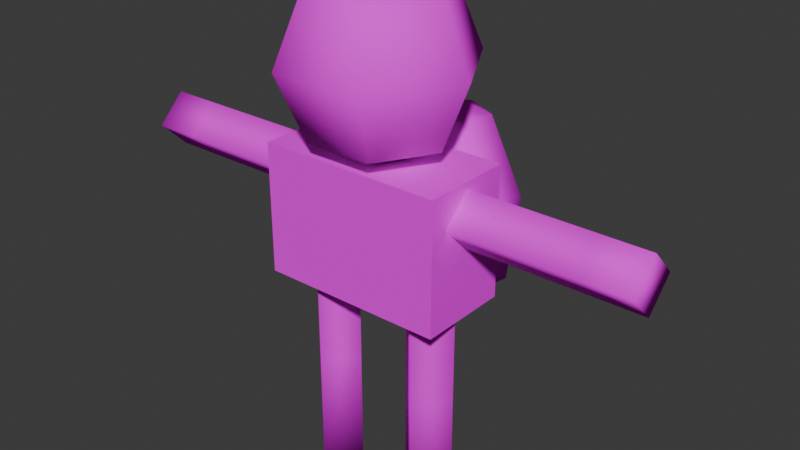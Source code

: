 # Source: tent.blend  (saved by Blender 5.0.119; exported with 4.5.12 LTS)
import bpy
from mathutils import Matrix  # noqa: F401  (used for matrix-valued properties, if any)

bpy.ops.wm.read_factory_settings(use_empty=True)
scene = bpy.context.scene
scene.name = 'Scene'

# ---- collections
col_collection = bpy.data.collections.new('Collection'); scene.collection.children.link(col_collection)

# ---- images (referenced by path relative to the original .blend; pixels are not part of the script)
import os
ASSET_DIR = os.environ.get("B2B_ASSET_DIR", "")  # directory of the original .blend (textures are referenced by path, not embedded)
HERE = os.path.dirname(os.path.abspath(__file__))  # packed textures are extracted next to this script under _unpacked/

def load_image(name, relpath, width, height, colorspace="sRGB"):
    """Load a texture the original file referenced (path relative to the .blend, or extracted next to this script)."""
    p = next((c for c in (os.path.join(HERE, relpath), os.path.join(ASSET_DIR, relpath)) if relpath and os.path.exists(c)), "")
    if p:
        img = bpy.data.images.load(p, check_existing=True)
        img.name = name
    else:  # same state as the original file: an image datablock whose file is absent (Cycles renders it pink)
        img = bpy.data.images.new(name, width, height)
        img.source = "FILE"
        img.filepath = "//" + (relpath or name)
    img.colorspace_settings.name = colorspace
    return img
img_lord_of_the_maps_1x_png = load_image('lord-of-the-maps-1x.png', 'lord-of-the-maps-1x.png', 1024, 1024, 'sRGB')

# ---- materials (node trees are filled in below, after node groups)
mat_palette = bpy.data.materials.new('Palette')
mat_palette.alpha_threshold = 0.0
mat_palette.use_backface_culling_lightprobe_volume = False
mat_palette.roughness = 0.5
mat_palette.line_color = (0.0, 0.0, 0.0, 1.0)

# ---- material node trees
mat_palette.use_nodes = True; mat_palette.node_tree.nodes.clear()
_N = mat_palette.node_tree.nodes; _L = mat_palette.node_tree.links
n0 = _N.new('ShaderNodeOutputMaterial'); n0.name = 'Material Output'; n0.location = (200, 100)
n1 = _N.new('ShaderNodeBsdfPrincipled'); n1.name = 'Principled BSDF'; n1.location = (-200, 100)
n1.inputs[2].default_value = 1.0
n1.inputs[13].default_value = 0.0
n2 = _N.new('ShaderNodeTexImage'); n2.name = 'Image Texture'; n2.location = (-490, 80)
n2.image = img_lord_of_the_maps_1x_png
n2.interpolation = 'Closest'
_L.new(n1.outputs[0], n0.inputs[0])
_L.new(n2.outputs[0], n1.inputs[0])
n0.is_active_output = True

# ---- world
world_world = bpy.data.worlds.new('World'); scene.world = world_world
world_world.use_nodes = True; world_world.node_tree.nodes.clear()
_N = world_world.node_tree.nodes; _L = world_world.node_tree.links
n0 = _N.new('ShaderNodeOutputWorld'); n0.name = 'World Output'; n0.location = (200, 100)
n1 = _N.new('ShaderNodeBackground'); n1.name = 'Background'; n1.location = (-200, 100)
n1.inputs[0].default_value = (0.05088, 0.05088, 0.05088, 1.0)
_L.new(n1.outputs[0], n0.inputs[0])
n0.is_active_output = True
world_world.color = (0.05088, 0.05088, 0.05088)
world_world.sun_shadow_jitter_overblur = 0.0

# ---- meshes
me_sphere = bpy.data.meshes.new('Sphere')
me_sphere.from_pydata([(0.0, 0.0, 5.6), (-0.7071, 5.339e-08, 5.307), (-1.0, 7.55e-08, 4.6), (-0.7071, 5.339e-08, 3.893), (0.0, 0.0, 3.6), (-0.3536, 0.6124, 5.307), (-0.5, 0.866, 4.6), (-0.3536, 0.6124, 3.893), (0.3536, 0.6124, 5.307), (0.5, 0.866, 4.6), (0.3536, 0.6124, 3.893), (0.7071, -2.024e-07, 5.307), (1.0, -2.245e-07, 4.6), (0.7071, -2.024e-07, 3.893), (0.3536, -0.6124, 5.307), (0.5, -0.866, 4.6), (0.3536, -0.6124, 3.893), (-0.3536, -0.6124, 5.307), (-0.5, -0.866, 4.6), (-0.3536, -0.6124, 3.893)], [], [(3, 2, 6, 7), (1, 0, 5), (4, 3, 7), (2, 1, 5, 6), (7, 6, 9, 10), (5, 0, 8), (4, 7, 10), (6, 5, 8, 9), (10, 9, 12, 13), (8, 0, 11), (4, 10, 13), (9, 8, 11, 12), (13, 12, 15, 16), (11, 0, 14), (4, 13, 16), (12, 11, 14, 15), (16, 15, 18, 19), (14, 0, 17), (4, 16, 19), (15, 14, 17, 18), (18, 17, 1, 2), (19, 18, 2, 3), (17, 0, 1), (4, 19, 3)])
me_sphere.polygons.foreach_set('use_smooth', [True] * 24)
_uv = me_sphere.uv_layers.new(name='UVMap')
_uv.uv.foreach_set('vector', [0.5698, 0.474, 0.5604, 0.5005, 0.5519, 0.3775, 0.5695, 0.3604, 0.5519, 0.5392, 0.5419, 0.6186, 0.542, 0.481, 0.5847, 0.4586, 0.5698, 0.474, 0.5695, 0.3604, 0.5604, 0.5005, 0.5519, 0.5392, 0.542, 0.481, 0.5519, 0.3775, 0.5564, 0.3661, 0.5732, 0.3604, 0.5664, 0.4932, 0.5571, 0.4662, 0.5863, 0.4652, 0.5858, 0.6229, 0.575, 0.5388, 0.5429, 0.4561, 0.5564, 0.3661, 0.5571, 0.4662, 0.5732, 0.3604, 0.5863, 0.4652, 0.575, 0.5388, 0.5664, 0.4932, 0.5571, 0.4662, 0.5664, 0.4932, 0.5617, 0.5791, 0.553, 0.5373, 0.575, 0.5388, 0.5858, 0.6229, 0.5708, 0.6094, 0.5429, 0.4561, 0.5571, 0.4662, 0.553, 0.5373, 0.5664, 0.4932, 0.575, 0.5388, 0.5708, 0.6094, 0.5617, 0.5791, 0.553, 0.5373, 0.5617, 0.5791, 0.5531, 0.7159, 0.5424, 0.5997, 0.5708, 0.6094, 0.5858, 0.6229, 0.5711, 0.7159, 0.5429, 0.4561, 0.553, 0.5373, 0.5424, 0.5997, 0.5617, 0.5791, 0.5708, 0.6094, 0.5711, 0.7159, 0.5531, 0.7159, 0.5847, 0.6123, 0.5724, 0.7095, 0.5655, 0.5885, 0.5738, 0.5428, 0.5553, 0.7159, 0.5419, 0.6186, 0.5559, 0.608, 0.5847, 0.4586, 0.5847, 0.6123, 0.5738, 0.5428, 0.5724, 0.7095, 0.5553, 0.7159, 0.5559, 0.608, 0.5655, 0.5885, 0.5655, 0.5885, 0.5559, 0.608, 0.5519, 0.5392, 0.5604, 0.5005, 0.5738, 0.5428, 0.5655, 0.5885, 0.5604, 0.5005, 0.5698, 0.474, 0.5559, 0.608, 0.5419, 0.6186, 0.5519, 0.5392, 0.5847, 0.4586, 0.5738, 0.5428, 0.5698, 0.474])
me_sphere.materials.append(mat_palette)
me_sphere.update()
me_cube_001 = bpy.data.meshes.new('Cube.001')
me_cube_001.from_pydata([(1.0, -0.5, 2.3), (1.0, -0.5, 3.7), (-1.0, -0.5, 2.3), (-1.0, -0.5, 3.7), (1.0, 0.5, 2.3), (1.0, 0.5, 3.7), (-1.0, 0.5, 2.3), (-1.0, 0.5, 3.7), (1.0, -0.5, 3.0), (-1.0, -0.5, 3.0), (-1.0, 0.5, 3.0), (1.0, 0.5, 3.0)], [], [(8, 1, 3, 9), (9, 3, 7, 10), (10, 7, 5, 11), (11, 5, 1, 8), (2, 6, 4, 0), (7, 3, 1, 5), (4, 11, 8, 0), (6, 10, 11, 4), (2, 9, 10, 6), (0, 8, 9, 2)])
_uv = me_cube_001.uv_layers.new(name='UVMap')
_uv.uv.foreach_set('vector', [0.3251, 0.5481, 0.3298, 0.5794, 0.3133, 0.5794, 0.3192, 0.5505, 0.3192, 0.5505, 0.3133, 0.5794, 0.3144, 0.4863, 0.3192, 0.5177, 0.3192, 0.5177, 0.3144, 0.4863, 0.331, 0.4863, 0.3251, 0.5152, 0.3251, 0.5152, 0.331, 0.4863, 0.3298, 0.5794, 0.3251, 0.5481, 0.3212, 0.5395, 0.321, 0.5295, 0.3231, 0.5263, 0.3233, 0.5363, 0.3251, 0.7371, 0.2924, 0.7371, 0.2924, 0.2133, 0.3251, 0.2133, 0.3231, 0.5263, 0.3251, 0.5152, 0.3251, 0.5481, 0.3233, 0.5363, 0.321, 0.5295, 0.3192, 0.5177, 0.3251, 0.5152, 0.3231, 0.5263, 0.3212, 0.5395, 0.3192, 0.5505, 0.3192, 0.5177, 0.321, 0.5295, 0.3233, 0.5363, 0.3251, 0.5481, 0.3192, 0.5505, 0.3212, 0.5395])
me_cube_001.materials.append(mat_palette)
me_cube_001.update()
me_cylinder = bpy.data.meshes.new('Cylinder')
me_cylinder.from_pydata([(0.3, -2.265e-08, 0.07617), (0.3, -2.265e-08, 2.471), (0.6, 0.3, 0.07617), (0.6, 0.3, 2.471), (0.9, -6.795e-08, 0.07617), (0.9, -6.795e-08, 2.471), (0.6, -0.3, 0.07617), (0.6, -0.3, 2.471), (0.3, -2.265e-08, 1.274), (0.6, 0.3, 1.274), (0.9, -6.795e-08, 1.274), (0.6, -0.3, 1.274), (-0.3, 2.265e-08, 0.07617), (-0.3, 2.265e-08, 2.471), (-0.6, 0.3, 0.07617), (-0.6, 0.3, 2.471), (-0.9, 6.795e-08, 0.07617), (-0.9, 6.795e-08, 2.471), (-0.6, -0.3, 0.07617), (-0.6, -0.3, 2.471), (-0.3, 2.265e-08, 1.274), (-0.6, 0.3, 1.274), (-0.9, 6.795e-08, 1.274), (-0.6, -0.3, 1.274)], [], [(8, 1, 3, 9), (9, 3, 5, 10), (10, 5, 7, 11), (11, 7, 1, 8), (0, 2, 4, 6), (6, 11, 8, 0), (4, 10, 11, 6), (2, 9, 10, 4), (0, 8, 9, 2), (20, 21, 15, 13), (21, 22, 17, 15), (22, 23, 19, 17), (23, 20, 13, 19), (12, 18, 16, 14), (18, 12, 20, 23), (16, 18, 23, 22), (14, 16, 22, 21), (12, 14, 21, 20)])
me_cylinder.polygons.foreach_set('use_smooth', [True] * 18)
_uv = me_cylinder.uv_layers.new(name='UVMap')
_uv.uv.foreach_set('vector', [0.8027, 0.1793, 0.8049, 0.1793, 0.8049, 0.3211, 0.8027, 0.3211, 0.8027, 0.3211, 0.8049, 0.3211, 0.8049, 0.4628, 0.8027, 0.4628, 0.8027, 0.4628, 0.8049, 0.4628, 0.8049, 0.6045, 0.8027, 0.6045, 0.8027, 0.6045, 0.8049, 0.6045, 0.8049, 0.7462, 0.8027, 0.7462, 0.8139, 0.3165, 0.8181, 0.4494, 0.8181, 0.3122, 0.8139, 0.1793, 0.8005, 0.6045, 0.8027, 0.6045, 0.8027, 0.7462, 0.8005, 0.7462, 0.8005, 0.4628, 0.8027, 0.4628, 0.8027, 0.6045, 0.8005, 0.6045, 0.8005, 0.3211, 0.8027, 0.3211, 0.8027, 0.4628, 0.8005, 0.4628, 0.8005, 0.1793, 0.8027, 0.1793, 0.8027, 0.3211, 0.8005, 0.3211, 0.8027, 0.1793, 0.8027, 0.3211, 0.8049, 0.3211, 0.8049, 0.1793, 0.8027, 0.3211, 0.8027, 0.4628, 0.8049, 0.4628, 0.8049, 0.3211, 0.8027, 0.4628, 0.8027, 0.6045, 0.8049, 0.6045, 0.8049, 0.4628, 0.8027, 0.6045, 0.8027, 0.7462, 0.8049, 0.7462, 0.8049, 0.6045, 0.8139, 0.3165, 0.8139, 0.1793, 0.8181, 0.3122, 0.8181, 0.4494, 0.8005, 0.6045, 0.8005, 0.7462, 0.8027, 0.7462, 0.8027, 0.6045, 0.8005, 0.4628, 0.8005, 0.6045, 0.8027, 0.6045, 0.8027, 0.4628, 0.8005, 0.3211, 0.8005, 0.4628, 0.8027, 0.4628, 0.8027, 0.3211, 0.8005, 0.1793, 0.8005, 0.3211, 0.8027, 0.3211, 0.8027, 0.1793])
me_cylinder.materials.append(mat_palette)
me_cylinder.update()
me_cylinder_001 = bpy.data.meshes.new('Cylinder.001')
me_cylinder_001.from_pydata([(2.852, -2.326e-07, 3.03), (0.815, -6.647e-08, 3.03), (2.852, 0.3, 3.33), (0.815, 0.3, 3.33), (2.852, -2.326e-07, 3.63), (0.815, -6.647e-08, 3.63), (2.852, -0.3, 3.33), (0.815, -0.3, 3.33), (1.833, -1.495e-07, 3.03), (1.833, 0.3, 3.33), (1.833, -1.495e-07, 3.63), (1.833, -0.3, 3.33), (-2.852, 2.326e-07, 3.03), (-0.815, 6.647e-08, 3.03), (-2.852, 0.3, 3.33), (-0.815, 0.3, 3.33), (-2.852, 2.326e-07, 3.63), (-0.815, 6.647e-08, 3.63), (-2.852, -0.3, 3.33), (-0.815, -0.3, 3.33), (-1.833, 1.495e-07, 3.03), (-1.833, 0.3, 3.33), (-1.833, 1.495e-07, 3.63), (-1.833, -0.3, 3.33), (-2.342, 0.3, 3.33), (-2.342, 1.91e-07, 3.63), (-2.342, -0.3, 3.33), (-2.342, 1.91e-07, 3.03), (2.342, 0.3, 3.33), (2.342, -1.91e-07, 3.63), (2.342, -0.3, 3.33), (2.342, -1.91e-07, 3.03)], [], [(8, 1, 3, 9), (9, 3, 5, 10), (10, 5, 7, 11), (11, 7, 1, 8), (0, 2, 4, 6), (30, 11, 8, 31), (29, 10, 11, 30), (28, 9, 10, 29), (31, 8, 9, 28), (20, 21, 15, 13), (21, 22, 17, 15), (22, 23, 19, 17), (23, 20, 13, 19), (12, 18, 16, 14), (26, 27, 20, 23), (25, 26, 23, 22), (24, 25, 22, 21), (27, 24, 21, 20), (12, 14, 24, 27), (14, 16, 25, 24), (16, 18, 26, 25), (18, 12, 27, 26), (0, 31, 28, 2), (2, 28, 29, 4), (4, 29, 30, 6), (6, 30, 31, 0)])
me_cylinder_001.polygons.foreach_set('use_smooth', [True] * 26)
_uv = me_cylinder_001.uv_layers.new(name='UVMap')
_uv.uv.foreach_set('vector', [0.306, 0.648, 0.3019, 0.4172, 0.3002, 0.3481, 0.3066, 0.6169, 0.3066, 0.6169, 0.3002, 0.3481, 0.3008, 0.4145, 0.3052, 0.6084, 0.3052, 0.6084, 0.3008, 0.4145, 0.3016, 0.4371, 0.3044, 0.6273, 0.3044, 0.6273, 0.3016, 0.4371, 0.3019, 0.4172, 0.306, 0.648, 0.5513, 0.6432, 0.5501, 0.5256, 0.56, 0.6124, 0.5648, 0.7954, 0.3002, 0.6941, 0.3044, 0.6273, 0.306, 0.648, 0.3097, 0.8255, 0.3054, 0.6269, 0.3052, 0.6084, 0.3044, 0.6273, 0.3002, 0.6941, 0.3133, 0.673, 0.3066, 0.6169, 0.3052, 0.6084, 0.3054, 0.6269, 0.3097, 0.8255, 0.306, 0.648, 0.3066, 0.6169, 0.3133, 0.673, 0.3217, 0.4117, 0.322, 0.4095, 0.3219, 0.4121, 0.3219, 0.4121, 0.322, 0.4095, 0.3223, 0.4128, 0.3219, 0.4121, 0.3219, 0.4121, 0.3223, 0.4128, 0.3219, 0.4129, 0.3219, 0.4123, 0.3219, 0.4121, 0.3219, 0.4129, 0.3217, 0.4117, 0.3219, 0.4121, 0.3219, 0.4123, 0.582, 0.4064, 0.5832, 0.524, 0.5732, 0.4372, 0.5684, 0.2542, 0.333, 0.4861, 0.3133, 0.4861, 0.3217, 0.4117, 0.3219, 0.4129, 0.3292, 0.3517, 0.333, 0.4861, 0.3219, 0.4129, 0.3223, 0.4128, 0.3138, 0.3482, 0.3292, 0.3517, 0.3223, 0.4128, 0.322, 0.4095, 0.3133, 0.4861, 0.3138, 0.3482, 0.322, 0.4095, 0.3217, 0.4117, 0.582, 0.4064, 0.5684, 0.2542, 0.5733, 0.3426, 0.5981, 0.4535, 0.5684, 0.2542, 0.5732, 0.4372, 0.5667, 0.5638, 0.5733, 0.3426, 0.5732, 0.4372, 0.5832, 0.524, 0.5981, 0.7954, 0.5667, 0.5638, 0.5832, 0.524, 0.582, 0.4064, 0.5981, 0.4535, 0.5981, 0.7954, 0.5513, 0.6432, 0.5352, 0.5961, 0.5352, 0.2542, 0.5501, 0.5256, 0.5501, 0.5256, 0.5352, 0.2542, 0.5666, 0.4858, 0.56, 0.6124, 0.56, 0.6124, 0.5666, 0.4858, 0.56, 0.707, 0.5648, 0.7954, 0.5648, 0.7954, 0.56, 0.707, 0.5352, 0.5961, 0.5513, 0.6432])
me_cylinder_001.materials.append(mat_palette)
me_cylinder_001.update()
me_sphere_001 = bpy.data.meshes.new('Sphere.001')
me_sphere_001.from_pydata([(-7.062e-08, 0.5864, 3.818), (1.691e-07, 1.404, 3.732), (0.4221, 1.162, 3.758), (0.4219, 0.6658, 3.81), (0.787, 0.6177, 3.06), (0.8346, 1.121, 3.007), (0.7668, 0.5346, 2.18), (0.7932, 0.9879, 2.132), (9.733e-08, 1.174, 3.811), (-3.472e-08, 0.665, 3.864), (-0.4219, 0.6658, 3.81), (-0.4221, 1.162, 3.758), (-0.8346, 1.121, 3.007), (-0.787, 0.6177, 3.06), (-0.7932, 0.9879, 2.132), (-0.7668, 0.5346, 2.18), (0.3225, 1.336, 2.984), (-0.3225, 1.336, 2.984), (8.243e-08, 1.373, 3.326), (0.3363, 1.117, 2.118), (-0.3363, 1.117, 2.118), (-0.3341, 0.4857, 3.073), (0.3341, 0.4857, 3.073), (-8.848e-08, 0.4796, 3.422), (-0.3367, 0.4224, 2.191), (0.3367, 0.4224, 2.191), (0.3363, 0.5137, 2.005), (-0.3363, 0.5137, 2.005), (-0.3361, 0.9707, 1.945), (0.3361, 0.9707, 1.945)], [], [(3, 4, 5, 2), (4, 6, 7, 5), (11, 12, 13, 10), (12, 14, 15, 13), (9, 3, 2, 8), (8, 11, 10, 9), (3, 9, 0), (1, 8, 2), (0, 9, 10), (11, 8, 1), (16, 17, 18), (21, 22, 23), (16, 19, 20, 17), (21, 24, 25, 22), (27, 28, 29, 26), (19, 29, 28, 20), (24, 27, 26, 25), (14, 12, 17, 20), (16, 18, 1, 2, 5), (19, 16, 5, 7), (12, 11, 1, 18, 17), (29, 19, 7), (28, 14, 20), (21, 23, 0, 10, 13), (6, 4, 22, 25), (4, 3, 0, 23, 22), (24, 21, 13, 15), (26, 6, 25), (27, 24, 15), (6, 26, 29, 7), (14, 28, 27, 15)])
me_sphere_001.polygons.foreach_set('use_smooth', [True] * 31)
_uv = me_sphere_001.uv_layers.new(name='UVMap')
_uv.uv.foreach_set('vector', [0.9513, 0.4684, 0.9327, 0.4692, 0.9327, 0.457, 0.9491, 0.4539, 0.9327, 0.4692, 0.9162, 0.4694, 0.9149, 0.4588, 0.9327, 0.457, 0.9491, 0.4387, 0.9327, 0.4357, 0.9359, 0.4299, 0.9491, 0.4299, 0.9325, 0.4957, 0.9135, 0.4944, 0.9162, 0.4891, 0.9327, 0.4893, 0.9654, 0.4546, 0.9513, 0.4684, 0.9491, 0.4539, 0.9565, 0.45, 0.9654, 0.4876, 0.9578, 0.4914, 0.9491, 0.4869, 0.9565, 0.483, 0.9513, 0.4684, 0.9565, 0.4756, 0.9491, 0.4793, 0.9491, 0.4463, 0.9565, 0.45, 0.9491, 0.4539, 0.9491, 0.4793, 0.9565, 0.483, 0.9491, 0.4869, 0.9491, 0.4387, 0.9565, 0.4426, 0.9491, 0.4463, 0.9327, 0.4504, 0.9326, 0.4424, 0.9402, 0.4463, 0.9327, 0.4835, 0.9326, 0.4752, 0.9402, 0.4793, 0.9327, 0.4504, 0.9154, 0.4501, 0.9162, 0.442, 0.9326, 0.4424, 0.9327, 0.4835, 0.9162, 0.4836, 0.9159, 0.4762, 0.9326, 0.4752, 0.9107, 0.4863, 0.9061, 0.4907, 0.9007, 0.4879, 0.908, 0.4834, 0.9154, 0.4501, 0.909, 0.4427, 0.9104, 0.4391, 0.9162, 0.442, 0.9162, 0.4836, 0.9107, 0.4863, 0.908, 0.4834, 0.9159, 0.4762, 0.9162, 0.4361, 0.9327, 0.4357, 0.9326, 0.4424, 0.9162, 0.442, 0.9327, 0.4504, 0.9402, 0.4463, 0.9491, 0.4463, 0.9491, 0.4539, 0.9327, 0.457, 0.9154, 0.4501, 0.9327, 0.4504, 0.9327, 0.457, 0.9149, 0.4588, 0.9327, 0.4357, 0.9491, 0.4387, 0.9491, 0.4463, 0.9402, 0.4463, 0.9326, 0.4424, 0.9098, 0.4545, 0.9154, 0.4501, 0.9149, 0.4588, 0.9104, 0.4391, 0.9162, 0.4361, 0.9162, 0.442, 0.9327, 0.4835, 0.9402, 0.4793, 0.9491, 0.4793, 0.9491, 0.4869, 0.9327, 0.4893, 0.9162, 0.4694, 0.9327, 0.4692, 0.9326, 0.4752, 0.9159, 0.4762, 0.9327, 0.4692, 0.9513, 0.4684, 0.9491, 0.4793, 0.9402, 0.4793, 0.9326, 0.4752, 0.9162, 0.4836, 0.9327, 0.4835, 0.9327, 0.4893, 0.9162, 0.4891, 0.9107, 0.4722, 0.9162, 0.4694, 0.9159, 0.4762, 0.9107, 0.4863, 0.9162, 0.4836, 0.9162, 0.4891, 0.9162, 0.4694, 0.9107, 0.4722, 0.9067, 0.4656, 0.9149, 0.4588, 0.9135, 0.4944, 0.9061, 0.4907, 0.9107, 0.4863, 0.9162, 0.4891])
me_sphere_001.materials.append(mat_palette)
me_sphere_001.update()
arm_skeleton = bpy.data.armatures.new('skeleton')  # bones are not reproduced

# ---- objects
ob_head = bpy.data.objects.new('Head', me_sphere)
ob_cube = bpy.data.objects.new('Cube', me_cube_001)
ob_legs = bpy.data.objects.new('Legs', me_cylinder)
ob_arms = bpy.data.objects.new('Arms', me_cylinder_001)
ob_armature = bpy.data.objects.new('Armature', arm_skeleton)
ob_backpack = bpy.data.objects.new('Backpack', me_sphere_001)

# ---- transforms, parenting, visibility, modifiers, constraints
ob_head.parent = ob_armature
ob_head.matrix_parent_inverse = Matrix(((1.0, -0.0, 0.0, -0.0), (-0.0, 1.0, -0.0, 0.0), (0.0, -0.0, 1.0, -2.4), (-0.0, 0.0, -0.0, 1.0)))
ob_head.location = (0.0, 0.0, -0.0807)
_vg = ob_head.vertex_groups.new(name='torso1')
_vg = ob_head.vertex_groups.new(name='torso2')
for _i, _w in zip([2, 3, 4, 6, 7, 9, 10, 12, 13, 15, 16, 18, 19], [0.006369, 0.1143, 1.0, 0.006369, 0.1143, 0.006369, 0.1143, 0.006369, 0.1143, 0.006369, 0.1143, 0.006369, 0.1143]): _vg.add([_i], _w, 'REPLACE')
_vg = ob_head.vertex_groups.new(name='shoulder.l')
_vg = ob_head.vertex_groups.new(name='arm.l')
_vg = ob_head.vertex_groups.new(name='hand.l')
_vg = ob_head.vertex_groups.new(name='neck')
_vg = ob_head.vertex_groups.new(name='head')
for _i, _w in zip([0, 1, 2, 3, 5, 6, 7, 8, 9, 10, 11, 12, 13, 14, 15, 16, 17, 18, 19], [0.9991, 0.9929, 0.9718, 0.8857, 0.9929, 0.9718, 0.8857, 0.9929, 0.9718, 0.8857, 0.9929, 0.9718, 0.8857, 0.9929, 0.9718, 0.8857, 0.9929, 0.9718, 0.8857]): _vg.add([_i], _w, 'REPLACE')
_vg = ob_head.vertex_groups.new(name='shoulder.r')
_vg = ob_head.vertex_groups.new(name='arm.r')
_vg = ob_head.vertex_groups.new(name='hand.r')
_vg = ob_head.vertex_groups.new(name='hip.l')
_vg = ob_head.vertex_groups.new(name='leg.l')
_vg = ob_head.vertex_groups.new(name='foot.l')
_vg = ob_head.vertex_groups.new(name='hip.r')
_vg = ob_head.vertex_groups.new(name='leg.r')
_vg = ob_head.vertex_groups.new(name='foot.r')
_m = ob_head.modifiers.new('Armature', 'ARMATURE')
_m.object = ob_armature
ob_cube.parent = ob_armature
ob_cube.matrix_parent_inverse = Matrix(((1.0, -0.0, 0.0, -0.0), (-0.0, 1.0, -0.0, 0.0), (0.0, -0.0, 1.0, -2.4), (-0.0, 0.0, -0.0, 1.0)))
ob_cube.location = (0.0, 0.0, -0.0807)
_vg = ob_cube.vertex_groups.new(name='torso1')
_vg = ob_cube.vertex_groups.new(name='torso2')
_vg = ob_cube.vertex_groups.new(name='shoulder.l')
for _i, _w in zip([0, 1, 3, 4, 5, 7, 8, 9, 10, 11], [0.0868, 0.9246, 0.02693, 0.1045, 0.9331, 0.03661, 0.818, 0.006577, 0.007982, 0.8218]): _vg.add([_i], _w, 'REPLACE')
_vg = ob_cube.vertex_groups.new(name='arm.l')
_vg = ob_cube.vertex_groups.new(name='hand.l')
_vg = ob_cube.vertex_groups.new(name='neck')
_vg = ob_cube.vertex_groups.new(name='head')
_vg = ob_cube.vertex_groups.new(name='shoulder.r')
for _i, _w in zip([1, 2, 3, 5, 6, 7, 8, 9, 10, 11], [0.03661, 0.1045, 0.9331, 0.02693, 0.0868, 0.9246, 0.007982, 0.8218, 0.818, 0.006577]): _vg.add([_i], _w, 'REPLACE')
_vg = ob_cube.vertex_groups.new(name='arm.r')
_vg = ob_cube.vertex_groups.new(name='hand.r')
_vg = ob_cube.vertex_groups.new(name='hip.l')
for _i, _w in zip([0, 4, 8, 11], [0.4445, 0.4332, 0.07295, 0.07105]): _vg.add([_i], _w, 'REPLACE')
_vg = ob_cube.vertex_groups.new(name='leg.l')
for _i, _w in zip([0, 4, 8, 11], [0.4445, 0.4332, 0.07295, 0.07105]): _vg.add([_i], _w, 'REPLACE')
_vg = ob_cube.vertex_groups.new(name='foot.l')
_vg = ob_cube.vertex_groups.new(name='hip.r')
for _i, _w in zip([2, 6, 9, 10], [0.4332, 0.4445, 0.07105, 0.07295]): _vg.add([_i], _w, 'REPLACE')
_vg = ob_cube.vertex_groups.new(name='leg.r')
for _i, _w in zip([2, 6, 9, 10], [0.4332, 0.4445, 0.07105, 0.07295]): _vg.add([_i], _w, 'REPLACE')
_vg = ob_cube.vertex_groups.new(name='foot.r')
_m = ob_cube.modifiers.new('Armature', 'ARMATURE')
_m.object = ob_armature
ob_legs.parent = ob_armature
ob_legs.matrix_parent_inverse = Matrix(((1.0, -0.0, 0.0, -0.0), (-0.0, 1.0, -0.0, 0.0), (0.0, -0.0, 1.0, -2.4), (-0.0, 0.0, -0.0, 1.0)))
ob_legs.location = (0.0, 0.0, -0.0807)
_vg = ob_legs.vertex_groups.new(name='torso1')
_vg = ob_legs.vertex_groups.new(name='torso2')
_vg = ob_legs.vertex_groups.new(name='shoulder.l')
_vg = ob_legs.vertex_groups.new(name='arm.l')
_vg = ob_legs.vertex_groups.new(name='hand.l')
_vg = ob_legs.vertex_groups.new(name='neck')
_vg = ob_legs.vertex_groups.new(name='head')
_vg = ob_legs.vertex_groups.new(name='shoulder.r')
_vg = ob_legs.vertex_groups.new(name='arm.r')
_vg = ob_legs.vertex_groups.new(name='hand.r')
_vg = ob_legs.vertex_groups.new(name='hip.l')
for _i, _w in zip([1, 3, 5, 7], [0.9897, 0.1929, 0.5009, 0.9112]): _vg.add([_i], _w, 'REPLACE')
_vg = ob_legs.vertex_groups.new(name='leg.l')
for _i, _w in zip([3, 5, 7], [0.7811, 0.4825, 0.063]): _vg.add([_i], _w, 'REPLACE')
_vg = ob_legs.vertex_groups.new(name='foot.l')
for _i, _w in zip([0, 2, 3, 4, 6, 7, 8, 9, 10, 11], [0.9995, 0.9995, 0.001937, 0.9995, 0.9995, 0.001537, 0.985, 0.9852, 0.9851, 0.9852]): _vg.add([_i], _w, 'REPLACE')
_vg = ob_legs.vertex_groups.new(name='hip.r')
for _i, _w in zip([13, 15, 17, 19], [0.9897, 0.1929, 0.5009, 0.9112]): _vg.add([_i], _w, 'REPLACE')
_vg = ob_legs.vertex_groups.new(name='leg.r')
for _i, _w in zip([15, 17, 19], [0.7811, 0.4825, 0.063]): _vg.add([_i], _w, 'REPLACE')
_vg = ob_legs.vertex_groups.new(name='foot.r')
for _i, _w in zip([12, 14, 15, 16, 18, 19, 20, 21, 22, 23], [0.9995, 0.9995, 0.001937, 0.9995, 0.9995, 0.001537, 0.985, 0.9852, 0.9851, 0.9852]): _vg.add([_i], _w, 'REPLACE')
_m = ob_legs.modifiers.new('Armature', 'ARMATURE')
_m.object = ob_armature
ob_arms.parent = ob_armature
ob_arms.matrix_parent_inverse = Matrix(((1.0, -0.0, 0.0, -0.0), (-0.0, 1.0, -0.0, 0.0), (0.0, -0.0, 1.0, -2.4), (-0.0, 0.0, -0.0, 1.0)))
ob_arms.location = (0.0, 0.0, -0.0807)
_vg = ob_arms.vertex_groups.new(name='torso1')
_vg = ob_arms.vertex_groups.new(name='torso2')
_vg = ob_arms.vertex_groups.new(name='shoulder.l')
for _i, _w in zip([1, 3, 7], [0.4436, 0.06356, 0.06122]): _vg.add([_i], _w, 'REPLACE')
_vg = ob_arms.vertex_groups.new(name='arm.l')
for _i, _w in zip([0, 1, 2, 3, 4, 5, 6, 7, 8, 9, 10, 11, 28, 29, 30, 31], [0.01184, 0.5562, 0.01755, 0.9358, 0.03225, 0.9821, 0.02043, 0.9381, 0.9796, 0.9809, 0.9794, 0.981, 0.4992, 0.5058, 0.5007, 0.4957]): _vg.add([_i], _w, 'REPLACE')
_vg = ob_arms.vertex_groups.new(name='hand.l')
for _i, _w in zip([0, 2, 4, 6, 28, 29, 30, 31], [0.9689, 0.9662, 0.9588, 0.9647, 0.4831, 0.4794, 0.4824, 0.4845]): _vg.add([_i], _w, 'REPLACE')
_vg = ob_arms.vertex_groups.new(name='neck')
_vg = ob_arms.vertex_groups.new(name='head')
_vg = ob_arms.vertex_groups.new(name='shoulder.r')
for _i, _w in zip([13, 15, 19], [0.4436, 0.06356, 0.06122]): _vg.add([_i], _w, 'REPLACE')
_vg = ob_arms.vertex_groups.new(name='arm.r')
for _i, _w in zip([12, 13, 14, 15, 16, 17, 18, 19, 20, 21, 22, 23, 24, 25, 26, 27], [0.01184, 0.5562, 0.01755, 0.9358, 0.03225, 0.9821, 0.02043, 0.9381, 0.9796, 0.9809, 0.9794, 0.981, 0.4992, 0.5058, 0.5007, 0.4957]): _vg.add([_i], _w, 'REPLACE')
_vg = ob_arms.vertex_groups.new(name='hand.r')
for _i, _w in zip([12, 14, 16, 18, 24, 25, 26, 27], [0.9689, 0.9662, 0.9588, 0.9647, 0.4831, 0.4794, 0.4824, 0.4845]): _vg.add([_i], _w, 'REPLACE')
_vg = ob_arms.vertex_groups.new(name='hip.l')
_vg = ob_arms.vertex_groups.new(name='leg.l')
_vg = ob_arms.vertex_groups.new(name='foot.l')
_vg = ob_arms.vertex_groups.new(name='hip.r')
_vg = ob_arms.vertex_groups.new(name='leg.r')
_vg = ob_arms.vertex_groups.new(name='foot.r')
_m = ob_arms.modifiers.new('Armature', 'ARMATURE')
_m.object = ob_armature
ob_armature.location = (0.0, 0.0, 2.4)
ob_armature.show_in_front = True
ob_backpack.parent = ob_armature
ob_backpack.matrix_parent_inverse = Matrix(((1.0, -0.0, 0.0, -0.0), (-0.0, 1.0, -0.0, 0.0), (0.0, -0.0, 1.0, -2.4), (-0.0, 0.0, -0.0, 1.0)))
ob_backpack.location = (0.0, 0.0, 0.0)
_vg = ob_backpack.vertex_groups.new(name='torso1')
_vg = ob_backpack.vertex_groups.new(name='torso2')
_vg = ob_backpack.vertex_groups.new(name='shoulder.l')
_vg = ob_backpack.vertex_groups.new(name='arm.l')
_vg = ob_backpack.vertex_groups.new(name='hand.l')
_vg = ob_backpack.vertex_groups.new(name='neck')
_vg = ob_backpack.vertex_groups.new(name='head')
_vg = ob_backpack.vertex_groups.new(name='shoulder.r')
_vg = ob_backpack.vertex_groups.new(name='arm.r')
_vg = ob_backpack.vertex_groups.new(name='hand.r')
_vg = ob_backpack.vertex_groups.new(name='backpack')
_vg.add([0, 1, 2, 3, 4, 5, 6, 7, 8, 9, 10, 11, 12, 13, 14, 15, 16, 17, 18, 19, 20, 21, 22, 23, 24, 25, 26, 27, 28, 29], 1.0, 'REPLACE')
_vg = ob_backpack.vertex_groups.new(name='hip.l')
_vg = ob_backpack.vertex_groups.new(name='leg.l')
_vg = ob_backpack.vertex_groups.new(name='foot.l')
_vg = ob_backpack.vertex_groups.new(name='hip.r')
_vg = ob_backpack.vertex_groups.new(name='leg.r')
_vg = ob_backpack.vertex_groups.new(name='foot.r')
_m = ob_backpack.modifiers.new('Armature', 'ARMATURE')
_m.object = ob_armature

# ---- collection membership
col_collection.objects.link(ob_head)
col_collection.objects.link(ob_cube)
col_collection.objects.link(ob_legs)
col_collection.objects.link(ob_arms)
col_collection.objects.link(ob_armature)
col_collection.objects.link(ob_backpack)

# ---- scene / render settings (as saved in the file)
scene.frame_start = 1; scene.frame_end = 24; scene.frame_set(1)
scene.render.engine = 'BLENDER_EEVEE_NEXT'
scene.render.bake_bias = 0.0
scene.render.bake_samples = 0
scene.cycles.sampling_pattern = 'TABULATED_SOBOL'
scene.eevee.use_volume_custom_range = False
bpy.context.view_layer.update()

# ---- added for rendering (the .blend has no active camera and no usable light): camera, sun
cam_auto = bpy.data.cameras.new('AutoCamera')
cam_auto.lens = 50.0
cam_auto.sensor_width = 36.0
cam_auto.clip_end = 1000.0
ob_auto_camera = bpy.data.objects.new('AutoCamera', cam_auto)
scene.collection.objects.link(ob_auto_camera)
ob_auto_camera.location = (6.21651, -7.191, 7.7306)
ob_auto_camera.rotation_euler = (1.09748, -7.21219e-08, 0.694738)
scene.camera = ob_auto_camera
light_auto_sun = bpy.data.lights.new('AutoSun', 'SUN')
light_auto_sun.energy = 3.0
light_auto_sun.angle = 0.0523599
ob_auto_sun = bpy.data.objects.new('AutoSun', light_auto_sun)
scene.collection.objects.link(ob_auto_sun)
ob_auto_sun.rotation_euler = (0.872665, 0.174533, 0.523599)
bpy.context.view_layer.update()
